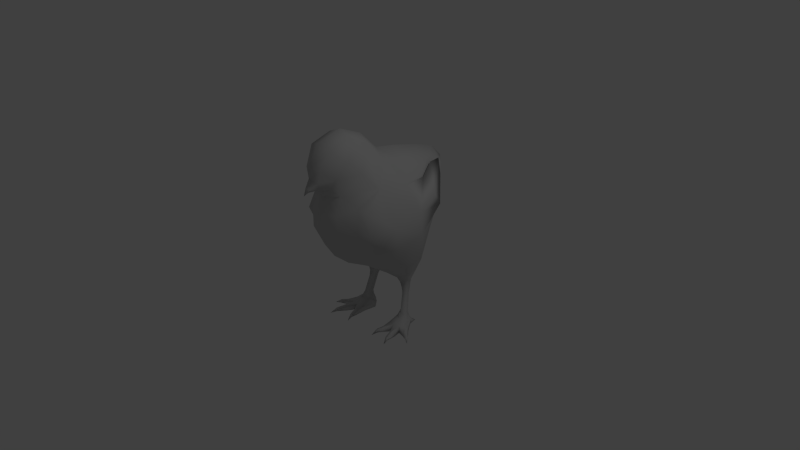 # Source: PolloHuesos.blend  (saved by Blender 2.73.0; exported with 4.5.12 LTS)
import bpy
from mathutils import Matrix  # noqa: F401  (used for matrix-valued properties, if any)

bpy.ops.wm.read_factory_settings(use_empty=True)
scene = bpy.context.scene
scene.name = 'Scene'

# ---- collections
col_collection_1 = bpy.data.collections.new('Collection 1'); scene.collection.children.link(col_collection_1)

# ---- materials (node trees are filled in below, after node groups)
mat_xiaoji = bpy.data.materials.new('Xiaoji')
mat_xiaoji.alpha_threshold = 0.0
mat_xiaoji.use_transparent_shadow = False
mat_xiaoji.diffuse_color = (0.5882, 0.5882, 0.5882, 1.0)
mat_xiaoji.specular_color = (0.9, 0.9, 0.9)
mat_xiaoji.roughness = 0.5
mat_xiaoji.specular_intensity = 0.0

# ---- material node trees

# ---- world
world_world = bpy.data.worlds.new('World'); scene.world = world_world
world_world.color = (0.05088, 0.05088, 0.05088)
world_world.use_sun_shadow = False
world_world.sun_shadow_jitter_overblur = 0.0
world_world.cycles.sampling_method = 'NONE'
world_world.cycles.sample_map_resolution = 256

# ---- cameras
cam_camera = bpy.data.cameras.new('Camera')
cam_camera.clip_end = 100.0
cam_camera.lens = 35.0
cam_camera.sensor_width = 32.0
cam_camera.sensor_height = 18.0
cam_camera.ortho_scale = 7.314
cam_camera.dof.focus_distance = 0.0
cam_camera.dof.aperture_fstop = 128.0

# ---- lights
light_lamp = bpy.data.lights.new('Lamp', 'POINT')
light_lamp.transmission_factor = 0.0
light_lamp.cutoff_distance = 30.0
light_lamp.energy = 100.0
light_lamp.shadow_buffer_clip_start = 1.001
light_lamp.shadow_soft_size = 0.1
light_lamp.shadow_maximum_resolution = 0.006
light_lamp.use_absolute_resolution = True
light_lamp.cycles.use_multiple_importance_sampling = False

# ---- meshes
me_untitled = bpy.data.meshes.new('Untitled')
me_untitled.from_pydata([(-0.5521, -6.084, 8.726), (-1.245, -3.219, 11.96), (-2.365, -2.951, 9.277), (-0.5609, 2.262, -1.086), (-2.471, 2.075, -2.411), (-1.436, 2.063, -2.485), (-1.984, -0.3072, -0.9315), (-1.489, 3.711, 0.3981), (-1.825, 2.87, -2.465), (-2.056, 1.199, -2.458), (-2.093, 1.335, -2.983), (-1.589, 1.982, -3.032), (-1.936, 2.561, -3.046), (-2.484, 1.974, -3.034), (-2.573, 0.5623, -5.711), (-1.869, 1.01, -5.814), (-2.285, 1.882, -5.706), (-3.055, 1.208, -5.826), (-1.672, 1.66, -6.254), (-2.237, 2.082, -6.221), (-2.735, 1.827, -6.233), (-3.432, 0.8536, -6.165), (-2.497, -0.05246, -6.162), (-1.752, 0.2291, -6.184), (-3.486, 0.7697, -6.719), (-1.788, 0.1997, -6.719), (-1.691, 1.513, -6.782), (-2.326, 1.949, -6.732), (-2.733, 1.762, -6.731), (-3.077, 0.07717, -6.149), (-3.968, 0.196, -6.374), (-3.79, -0.1412, -6.361), (-4.005, 0.2405, -6.727), (-4.502, -0.2343, -6.464), (-4.323, -0.4578, -6.483), (-4.422, -0.3555, -6.752), (-4.824, -0.6736, -6.72), (-2.13, -0.6789, -6.337), (-1.787, -0.6228, -6.325), (-1.771, -0.6264, -6.743), (-2.189, -0.6949, -6.725), (-1.623, -1.261, -6.408), (-1.78, -1.302, -6.716), (-1.628, -1.937, -6.77), (-3.203, -1.684, -6.343), (-3.378, -1.66, -6.642), (-3.523, -1.612, -6.344), (-3.595, -2.292, -6.644), (-2.532, 1.788, -3.557), (-2.19, 1.349, -3.541), (-1.74, 1.785, -3.598), (-2.009, 2.24, -3.627), (-1.432, -4.619, 7.472), (-2.835, 1.351, -5.334), (-2.426, 0.8602, -5.256), (-1.93, 1.35, -5.333), (-2.286, 1.838, -5.344), (-1.909, -1.33, -6.417), (-2.898, -0.8823, -6.262), (-3.303, -0.7349, -6.711), (-3.276, -0.8049, -6.263), (-4.106, -0.9333, 2.255), (-2.465, -3.759, 6.414), (-2.719, 1.524, -1.552), (-2.043, 0.8521, -1.856), (-1.154, 2.067, -1.73), (-1.643, 3.476, -1.143), (-2.738, 2.593, -1.275), (-2.932, 4.048, 2.362), (-1.234, -5.109, 11.38), (-1.97, -2.45, 0.5674), (-2.668, 2.438, -6.601), (-2.711, 2.026, -6.44), (-2.431, 2.204, -6.452), (-4.573, -1.612, 4.783), (-4.291, 1.7, 2.811), (-2.885, -1.669, 7.688), (-2.551, -0.1341, -6.731), (-2.867, -0.8326, -6.711), (-3.131, -0.004461, -6.73), (-3.788, -0.1718, -6.71), (-2.032, -4.182, 10.48), (-1.225, -1.52, 11.13), (-0.2316, -6.685, 8.256), (-0.5005, -5.93, 8.194), (-3.28, 3.626, 5.902), (-3.214, -2.906, 2.281), (-3.312, 0.9344, 7.334), (-2.031, 5.748, 3.536), (-2.015, 4.649, 7.969), (-1.584, 0.01451, 9.272), (-2.62, 2.051, 8.634), (-1.163, 7.152, 6.859), (-1.595, -5.063, 9.029), (-0.857, -6.026, 9.809), (-0.9623, -5.162, 8.055), (-4.773, 1.145, 5.324), (-3.935, -2.692, 2.544), (-2.047, 5.895, 8.0), (-2.266, 4.678, 8.032), (-2.41, 5.78, 6.605), (-3.656, 4.499, 4.629), (-3.639, 3.471, 6.12), (-2.959, 3.122, 7.331), (-3.867, 3.646, 5.906), (-2.892, -4.14, 4.222), (-3.96, -3.736, 4.484), (-3.255, -3.45, 6.314), (-3.88, 2.07, 1.506), (-3.584, -0.2942, 0.7339), (-3.27, 0.7619, -0.4867), (-3.433, 2.461, -0.06381), (-1.459, -5.151, 5.883), (-1.717, -3.966, 1.757), (-1.623, -5.103, 3.966), (2.057e-08, -2.872, 0.2469), (2.057e-08, -6.488, 10.1), (2.057e-08, -3.152, 12.45), (2.057e-08, -6.883, 8.486), (2.057e-08, -5.988, 7.917), (2.057e-08, -6.493, 9.213), (2.057e-08, 2.508, 9.534), (2.057e-08, 0.5591, 9.872), (2.057e-08, 6.302, 2.476), (2.057e-08, 4.982, 8.915), (2.057e-08, -5.261, 7.139), (0.5521, -6.084, 8.726), (1.245, -3.219, 11.96), (2.365, -2.951, 9.277), (0.5609, 2.262, -1.086), (2.471, 2.075, -2.411), (1.436, 2.063, -2.485), (1.984, -0.3072, -0.9315), (1.489, 3.711, 0.3981), (1.825, 2.87, -2.465), (2.056, 1.199, -2.458), (2.093, 1.335, -2.983), (1.589, 1.982, -3.032), (1.936, 2.561, -3.046), (2.484, 1.974, -3.034), (2.573, 0.5623, -5.711), (1.869, 1.01, -5.814), (2.285, 1.882, -5.706), (3.055, 1.208, -5.826), (1.672, 1.66, -6.254), (2.237, 2.082, -6.221), (2.735, 1.827, -6.233), (3.432, 0.8536, -6.165), (2.497, -0.05246, -6.162), (1.752, 0.2291, -6.184), (3.486, 0.7697, -6.719), (1.788, 0.1997, -6.719), (1.691, 1.513, -6.782), (2.326, 1.949, -6.732), (2.733, 1.762, -6.731), (3.077, 0.07717, -6.149), (3.968, 0.196, -6.374), (3.79, -0.1412, -6.361), (4.005, 0.2405, -6.727), (4.502, -0.2343, -6.464), (4.323, -0.4578, -6.483), (4.422, -0.3555, -6.752), (4.824, -0.6736, -6.72), (2.13, -0.6789, -6.337), (1.787, -0.6228, -6.325), (1.771, -0.6264, -6.743), (2.189, -0.6949, -6.725), (1.623, -1.261, -6.408), (1.78, -1.302, -6.716), (1.628, -1.937, -6.77), (3.203, -1.684, -6.343), (3.378, -1.66, -6.642), (3.523, -1.612, -6.344), (3.595, -2.292, -6.644), (2.532, 1.788, -3.557), (2.19, 1.349, -3.541), (1.74, 1.785, -3.598), (2.009, 2.24, -3.627), (1.432, -4.619, 7.472), (2.835, 1.351, -5.334), (2.426, 0.8602, -5.256), (1.93, 1.35, -5.333), (2.286, 1.838, -5.344), (1.909, -1.33, -6.417), (2.898, -0.8823, -6.262), (3.303, -0.7349, -6.711), (3.276, -0.8049, -6.263), (4.106, -0.9333, 2.255), (2.465, -3.759, 6.414), (2.719, 1.524, -1.552), (2.043, 0.8521, -1.856), (1.154, 2.067, -1.73), (1.643, 3.476, -1.143), (2.738, 2.593, -1.275), (2.932, 4.048, 2.362), (1.234, -5.109, 11.38), (1.97, -2.45, 0.5674), (2.668, 2.438, -6.601), (2.711, 2.026, -6.44), (2.431, 2.204, -6.452), (4.573, -1.612, 4.783), (4.291, 1.7, 2.811), (2.885, -1.669, 7.688), (2.551, -0.1341, -6.731), (2.867, -0.8326, -6.711), (3.131, -0.004461, -6.73), (3.788, -0.1718, -6.71), (2.032, -4.182, 10.48), (1.225, -1.52, 11.13), (0.2316, -6.685, 8.256), (0.5005, -5.93, 8.194), (3.28, 3.626, 5.902), (3.214, -2.906, 2.281), (3.312, 0.9344, 7.334), (2.031, 5.748, 3.536), (2.015, 4.649, 7.969), (1.584, 0.01451, 9.272), (2.62, 2.051, 8.634), (1.163, 7.152, 6.859), (1.595, -5.063, 9.029), (0.857, -6.026, 9.809), (0.9623, -5.162, 8.055), (4.773, 1.145, 5.324), (3.935, -2.692, 2.544), (2.047, 5.895, 8.0), (2.266, 4.678, 8.032), (2.41, 5.78, 6.605), (3.656, 4.499, 4.629), (3.639, 3.471, 6.12), (2.959, 3.122, 7.331), (3.867, 3.646, 5.906), (2.892, -4.14, 4.222), (3.96, -3.736, 4.484), (3.255, -3.45, 6.314), (3.88, 2.07, 1.506), (3.584, -0.2942, 0.7339), (3.27, 0.7619, -0.4867), (3.433, 2.461, -0.06381), (1.459, -5.151, 5.883), (1.717, -3.966, 1.757), (1.623, -5.103, 3.966), (2.057e-08, 4.202, 0.1386), (2.057e-08, -5.667, 5.769), (2.057e-08, 7.088, 8.239), (2.057e-08, -5.572, 3.775), (2.057e-08, -7.102, 7.827), (2.057e-08, 7.832, 4.994), (2.057e-08, 8.151, 7.112), (2.057e-08, -0.2532, -0.9885), (2.057e-08, 2.307, -0.8681), (2.057e-08, -6.63, 7.986), (2.057e-08, -4.333, 1.468), (2.057e-08, -5.44, 11.83), (2.057e-08, -1.113, 11.58), (2.057e-08, -5.375, 7.719)], [], [(6, 248, 70), (0, 83, 118, 120), (2, 93, 81), (3, 7, 241), (109, 108, 111, 110), (9, 64, 63, 4), (8, 66, 65, 5), (9, 5, 65, 64), (67, 66, 8, 4), (10, 9, 4, 13), (5, 9, 10, 11), (12, 8, 5, 11), (4, 8, 12, 13), (49, 10, 13, 48), (49, 50, 11, 10), (50, 51, 12, 11), (48, 13, 12, 51), (15, 18, 19, 16), (29, 14, 17, 21), (23, 15, 14, 22), (26, 18, 23, 25), (24, 21, 20, 28), (31, 29, 21, 30), (32, 24, 79, 80), (30, 21, 24, 32), (34, 31, 30, 33), (35, 80, 31, 34), (35, 32, 80), (33, 30, 32, 35), (36, 34, 33), (36, 35, 34), (36, 33, 35), (38, 23, 22, 37), (39, 25, 23, 38), (40, 77, 25, 39), (41, 38, 37, 57), (42, 39, 38, 41), (42, 40, 39), (43, 41, 57), (43, 42, 41), (43, 57, 42), (59, 79, 77, 78), (58, 22, 29, 60), (45, 78, 58, 44), (45, 59, 78), (46, 60, 59, 45), (44, 58, 60, 46), (47, 45, 44), (47, 46, 45), (47, 44, 46), (27, 19, 18, 26), (48, 53, 54, 49), (54, 55, 50, 49), (55, 56, 51, 50), (51, 56, 53, 48), (17, 14, 54, 53), (15, 55, 54, 14), (15, 16, 56, 55), (77, 79, 24, 25), (20, 17, 16, 19), (17, 53, 56, 16), (243, 92, 89, 124), (245, 83, 250), (1, 81, 69), (15, 23, 18), (20, 21, 17), (14, 29, 22), (40, 42, 57), (24, 28, 25), (93, 95, 84, 0), (40, 57, 37), (22, 58, 78), (22, 40, 37), (80, 29, 31), (29, 59, 60), (67, 63, 110, 111), (66, 7, 3, 65), (65, 3, 6, 64), (63, 67, 4), (68, 85, 88), (81, 94, 69), (107, 74, 106), (247, 246, 92), (121, 124, 89, 91), (125, 52, 112, 242), (123, 241, 7), (251, 113, 70, 115), (20, 72, 28), (27, 73, 19), (19, 73, 72, 20), (28, 72, 71), (27, 28, 71), (73, 27, 71), (72, 73, 71), (75, 87, 85), (3, 249, 248, 6), (76, 2, 82, 90), (22, 77, 40), (22, 78, 77), (29, 80, 79), (29, 79, 59), (69, 94, 116, 252), (69, 252, 117, 1), (1, 117, 253, 82), (120, 116, 94), (120, 94, 0), (52, 2, 76, 62), (3, 241, 249), (25, 27, 26), (25, 28, 27), (96, 74, 76, 87), (81, 82, 2), (118, 83, 245), (83, 84, 119, 250), (83, 0, 84), (84, 95, 254, 119), (74, 96, 75, 61), (113, 114, 105, 86), (68, 88, 123, 7), (92, 246, 88), (92, 88, 85), (87, 76, 90, 91), (87, 91, 85), (91, 89, 85), (82, 253, 122, 90), (91, 90, 122, 121), (89, 92, 85), (247, 92, 243), (94, 93, 0), (93, 2, 52, 95), (62, 107, 106, 105), (86, 97, 61), (76, 107, 62), (61, 97, 74), (101, 102, 87, 75), (87, 102, 103), (103, 104, 96, 87), (96, 104, 101, 75), (102, 101, 100, 98), (102, 98, 99, 103), (104, 103, 99), (106, 74, 97), (105, 114, 112, 62), (105, 106, 97, 86), (74, 107, 76), (104, 100, 101), (104, 99, 98), (68, 108, 75, 85), (75, 108, 109, 61), (109, 70, 86, 61), (6, 110, 63, 64), (66, 67, 111, 7), (111, 108, 68, 7), (70, 248, 115), (112, 52, 62), (70, 113, 86), (95, 52, 125, 254), (113, 251, 244, 114), (114, 244, 242, 112), (81, 93, 94), (100, 104, 98), (1, 82, 81), (6, 109, 110), (70, 109, 6), (88, 246, 123), (132, 196, 248), (126, 120, 118, 209), (128, 207, 219), (129, 241, 133), (235, 236, 237, 234), (189, 190, 135, 130), (134, 131, 191, 192), (135, 190, 191, 131), (134, 192, 193, 130), (136, 139, 130, 135), (131, 137, 136, 135), (138, 137, 131, 134), (130, 139, 138, 134), (175, 174, 139, 136), (175, 136, 137, 176), (176, 137, 138, 177), (174, 177, 138, 139), (145, 144, 141, 142), (155, 147, 143, 140), (149, 148, 140, 141), (152, 151, 149, 144), (150, 154, 146, 147), (157, 156, 147, 155), (158, 206, 205, 150), (156, 158, 150, 147), (160, 159, 156, 157), (161, 160, 157, 206), (161, 206, 158), (159, 161, 158, 156), (162, 159, 160), (162, 160, 161), (162, 161, 159), (164, 163, 148, 149), (165, 164, 149, 151), (166, 165, 151, 203), (167, 183, 163, 164), (168, 167, 164, 165), (168, 165, 166), (169, 183, 167), (169, 167, 168), (169, 168, 183), (185, 204, 203, 205), (184, 186, 155, 148), (171, 170, 184, 204), (171, 204, 185), (172, 171, 185, 186), (170, 172, 186, 184), (173, 170, 171), (173, 171, 172), (173, 172, 170), (153, 152, 144, 145), (174, 175, 180, 179), (180, 175, 176, 181), (181, 176, 177, 182), (177, 174, 179, 182), (143, 179, 180, 140), (141, 140, 180, 181), (141, 181, 182, 142), (203, 151, 150, 205), (146, 145, 142, 143), (143, 142, 182, 179), (215, 218, 243, 124), (245, 250, 209), (127, 195, 207), (141, 144, 149), (146, 143, 147), (140, 148, 155), (166, 183, 168), (150, 151, 154), (210, 221, 219, 126), (166, 163, 183), (148, 204, 184), (148, 163, 166), (206, 157, 155), (155, 186, 185), (236, 189, 193, 237), (129, 133, 192, 191), (132, 129, 191, 190), (189, 130, 193), (194, 214, 211), (207, 195, 220), (233, 232, 200), (247, 218, 246), (121, 217, 215, 124), (238, 178, 125, 242), (123, 133, 241), (196, 239, 251, 115), (146, 154, 198), (153, 145, 199), (145, 146, 198, 199), (154, 197, 198), (153, 197, 154), (199, 197, 153), (198, 197, 199), (201, 211, 213), (129, 132, 248, 249), (202, 216, 208, 128), (148, 166, 203), (148, 203, 204), (155, 205, 206), (155, 185, 205), (195, 252, 116, 220), (117, 252, 195, 127), (253, 117, 127, 208), (120, 220, 116), (120, 126, 220), (178, 188, 202, 128), (129, 249, 241), (151, 152, 153), (151, 153, 154), (222, 213, 202, 200), (207, 128, 208), (118, 245, 209), (119, 210, 209, 250), (209, 210, 126), (210, 119, 254, 221), (200, 187, 201, 222), (231, 240, 239, 212), (194, 133, 123, 214), (218, 214, 246), (218, 211, 214), (213, 217, 216, 202), (213, 211, 217), (217, 211, 215), (122, 253, 208, 216), (217, 121, 122, 216), (215, 211, 218), (247, 243, 218), (220, 126, 219), (178, 128, 219, 221), (188, 231, 232, 233), (212, 187, 223), (202, 188, 233), (187, 200, 223), (213, 228, 227, 201), (213, 229, 228), (222, 230, 229, 213), (222, 201, 227, 230), (228, 224, 226, 227), (225, 224, 228, 229), (230, 225, 229), (232, 223, 200), (231, 188, 238, 240), (231, 212, 223, 232), (200, 202, 233), (230, 227, 226), (230, 224, 225), (194, 211, 201, 234), (201, 187, 235, 234), (212, 196, 235, 187), (132, 190, 189, 236), (192, 133, 237, 193), (194, 234, 237, 133), (196, 115, 248), (238, 188, 178), (196, 212, 239), (221, 254, 125, 178), (244, 251, 239, 240), (242, 244, 240, 238), (207, 220, 219), (226, 224, 230), (127, 207, 208), (132, 236, 235), (196, 132, 235), (214, 123, 246)])
me_untitled.polygons.foreach_set('use_smooth', [True] * 330)
_uv = me_untitled.uv_layers.new(name='UVChannel_1')
_uv.uv.foreach_set('vector', [0.2292, 0.1448, 0.2057, 0.04676, 0.3172, 0.1567, 0.6067, 0.5832, 0.6252, 0.5335, 0.6378, 0.5452, 0.6363, 0.6067, 0.4869, 0.7051, 0.5651, 0.6355, 0.5456, 0.7592, 0.1251, 0.1847, 0.09091, 0.341, 0.0483, 0.2915, 0.2533, 0.2795, 0.1871, 0.3649, 0.1547, 0.283, 0.2024, 0.222, 0.6479, 0.2622, 0.6259, 0.1928, 0.6602, 0.1571, 0.6881, 0.2353, 0.7251, 0.2331, 0.7435, 0.142, 0.79, 0.194, 0.7606, 0.2482, 0.6479, 0.2622, 0.6082, 0.3363, 0.5779, 0.3017, 0.6259, 0.1928, 0.6924, 0.1337, 0.7435, 0.142, 0.7251, 0.2331, 0.6881, 0.2353, 0.6591, 0.3273, 0.6479, 0.2622, 0.6881, 0.2353, 0.6899, 0.3022, 0.6082, 0.3363, 0.6479, 0.2622, 0.6591, 0.3273, 0.626, 0.3691, 0.7202, 0.295, 0.7251, 0.2331, 0.7606, 0.2482, 0.747, 0.2972, 0.6881, 0.2353, 0.7251, 0.2331, 0.7202, 0.295, 0.6899, 0.3022, 0.6669, 0.387, 0.6591, 0.3273, 0.6899, 0.3022, 0.6934, 0.3646, 0.6669, 0.387, 0.6368, 0.4153, 0.626, 0.3691, 0.6591, 0.3273, 0.7484, 0.3394, 0.7227, 0.3474, 0.7202, 0.295, 0.747, 0.2972, 0.6934, 0.3646, 0.6899, 0.3022, 0.7202, 0.295, 0.7227, 0.3474, 0.7476, 0.6702, 0.7609, 0.6146, 0.7471, 0.5716, 0.7297, 0.6052, 0.7208, 0.7988, 0.7334, 0.734, 0.7063, 0.7031, 0.6956, 0.7446, 0.7694, 0.7226, 0.7476, 0.6702, 0.7334, 0.734, 0.7545, 0.7829, 0.7813, 0.6091, 0.7609, 0.6146, 0.7694, 0.7226, 0.7878, 0.7039, 0.6738, 0.7469, 0.6956, 0.7446, 0.6882, 0.6504, 0.6688, 0.6619, 0.684, 0.8258, 0.7208, 0.7988, 0.6956, 0.7446, 0.6747, 0.8053, 0.04843, 0.03129, 0.07406, 0.03799, 0.06, 0.09083, 0.04147, 0.06095, 0.6747, 0.8053, 0.6956, 0.7446, 0.6738, 0.7469, 0.665, 0.787, 0.6638, 0.8573, 0.684, 0.8258, 0.6747, 0.8053, 0.6579, 0.8453, 0.6692, 0.8696, 0.6888, 0.838, 0.684, 0.8258, 0.6638, 0.8573, 0.023, 0.03293, 0.04843, 0.03129, 0.04147, 0.06095, 0.6579, 0.8453, 0.6747, 0.8053, 0.665, 0.787, 0.6505, 0.8311, 0.6458, 0.8807, 0.6638, 0.8573, 0.6579, 0.8453, 0.6458, 0.8807, 0.6692, 0.8696, 0.6638, 0.8573, 0.6458, 0.8807, 0.6579, 0.8453, 0.6505, 0.8311, 0.8006, 0.7507, 0.7694, 0.7226, 0.7545, 0.7829, 0.7943, 0.7858, 0.805, 0.7277, 0.7878, 0.7039, 0.7694, 0.7226, 0.8006, 0.7507, 0.06066, 0.1725, 0.06876, 0.1287, 0.09412, 0.1574, 0.07134, 0.1933, 0.8247, 0.771, 0.8006, 0.7507, 0.7943, 0.7858, 0.8225, 0.7893, 0.8274, 0.7487, 0.805, 0.7277, 0.8006, 0.7507, 0.8247, 0.771, 0.05215, 0.2211, 0.06066, 0.1725, 0.07134, 0.1933, 0.8497, 0.7946, 0.8247, 0.771, 0.8225, 0.7893, 0.8497, 0.7946, 0.8274, 0.7487, 0.8247, 0.771, 0.8497, 0.7946, 0.8225, 0.7893, 0.8209, 0.8095, 0.03607, 0.1128, 0.06, 0.09083, 0.06876, 0.1287, 0.04275, 0.1413, 0.7497, 0.861, 0.7545, 0.7829, 0.7208, 0.7988, 0.7366, 0.8708, 0.7692, 0.9204, 0.763, 0.8563, 0.7497, 0.861, 0.7584, 0.9283, 0.00889, 0.1488, 0.03607, 0.1128, 0.04275, 0.1413, 0.748, 0.9355, 0.7366, 0.8708, 0.7229, 0.8813, 0.7368, 0.9438, 0.7584, 0.9283, 0.7497, 0.861, 0.7366, 0.8708, 0.748, 0.9355, 0.7597, 0.99, 0.7692, 0.9204, 0.7584, 0.9283, 0.7597, 0.99, 0.748, 0.9355, 0.7368, 0.9438, 0.7597, 0.99, 0.7584, 0.9283, 0.748, 0.9355, 0.7683, 0.5529, 0.7471, 0.5716, 0.7609, 0.6146, 0.7813, 0.6091, 0.6934, 0.3646, 0.7062, 0.5048, 0.6799, 0.52, 0.6669, 0.387, 0.6799, 0.52, 0.6591, 0.5327, 0.6368, 0.4153, 0.6669, 0.387, 0.7621, 0.4724, 0.7365, 0.4872, 0.7227, 0.3474, 0.7484, 0.3394, 0.7227, 0.3474, 0.7365, 0.4872, 0.7062, 0.5048, 0.6934, 0.3646, 0.7108, 0.5446, 0.6853, 0.5593, 0.6799, 0.52, 0.7062, 0.5048, 0.6661, 0.5719, 0.6591, 0.5327, 0.6799, 0.52, 0.6853, 0.5593, 0.7677, 0.5116, 0.7405, 0.5274, 0.7365, 0.4872, 0.7621, 0.4724, 0.06876, 0.1287, 0.06, 0.09083, 0.07406, 0.03799, 0.09412, 0.1574, 0.6882, 0.6504, 0.7063, 0.7031, 0.7133, 0.625, 0.6928, 0.6087, 0.7108, 0.5446, 0.7062, 0.5048, 0.7365, 0.4872, 0.7405, 0.5274, 0.1316, 0.9736, 0.1068, 0.8677, 0.2107, 0.8307, 0.2098, 0.9736, 0.6392, 0.4957, 0.6252, 0.5335, 0.623, 0.508, 0.5344, 0.8908, 0.5456, 0.7592, 0.5977, 0.824, 0.7476, 0.6702, 0.7694, 0.7226, 0.7609, 0.6146, 0.6882, 0.6504, 0.6956, 0.7446, 0.7063, 0.7031, 0.7334, 0.734, 0.7208, 0.7988, 0.7545, 0.7829, 0.7923, 0.8093, 0.8209, 0.8095, 0.8225, 0.7893, 0.07406, 0.03799, 0.1176, 0.03795, 0.09412, 0.1574, 0.5651, 0.6355, 0.5614, 0.5486, 0.5959, 0.5426, 0.6067, 0.5832, 0.7923, 0.8093, 0.8225, 0.7893, 0.7943, 0.7858, 0.7545, 0.7829, 0.7497, 0.861, 0.763, 0.8563, 0.7545, 0.7829, 0.7923, 0.8093, 0.7943, 0.7858, 0.6888, 0.838, 0.7208, 0.7988, 0.684, 0.8258, 0.7208, 0.7988, 0.7229, 0.8813, 0.7366, 0.8708, 0.6924, 0.1337, 0.6602, 0.1571, 0.6344, 0.04499, 0.6929, 0.0128, 0.7435, 0.142, 0.7657, 0.03612, 0.8251, 0.1509, 0.79, 0.194, 0.5779, 0.3017, 0.5321, 0.2711, 0.5916, 0.1029, 0.6259, 0.1928, 0.6602, 0.1571, 0.6924, 0.1337, 0.6881, 0.2353, 0.1356, 0.4787, 0.2129, 0.6668, 0.09518, 0.607, 0.5456, 0.7592, 0.6106, 0.6723, 0.5977, 0.824, 0.9362, 0.233, 0.8722, 0.3756, 0.8686, 0.2233, 0.07389, 0.9736, 0.02844, 0.8011, 0.1068, 0.8677, 0.3038, 0.9736, 0.2098, 0.9736, 0.2107, 0.8307, 0.3061, 0.7865, 0.5672, 0.4442, 0.5257, 0.5269, 0.5018, 0.4037, 0.5402, 0.3415, 0.01294, 0.5534, 0.0483, 0.2915, 0.09091, 0.341, 0.4076, 0.07887, 0.3846, 0.1865, 0.3172, 0.1567, 0.3293, 0.03414, 0.6882, 0.6504, 0.6776, 0.6384, 0.6688, 0.6619, 0.6795, 0.5789, 0.6794, 0.6112, 0.6928, 0.6087, 0.6928, 0.6087, 0.6794, 0.6112, 0.6776, 0.6384, 0.6882, 0.6504, 0.6688, 0.6619, 0.6776, 0.6384, 0.6649, 0.6137, 0.1314, 0.05278, 0.1176, 0.03795, 0.1381, 0.0119, 0.6794, 0.6112, 0.6795, 0.5789, 0.6649, 0.6137, 0.6776, 0.6384, 0.6794, 0.6112, 0.6649, 0.6137, 0.2182, 0.4245, 0.3236, 0.6692, 0.2129, 0.6668, 0.1251, 0.1847, 0.1044, 0.1689, 0.2057, 0.04676, 0.2292, 0.1448, 0.4193, 0.6481, 0.4869, 0.7051, 0.4682, 0.889, 0.3867, 0.8327, 0.7545, 0.7829, 0.7675, 0.8123, 0.7923, 0.8093, 0.7545, 0.7829, 0.763, 0.8563, 0.7675, 0.8123, 0.7208, 0.7988, 0.6888, 0.838, 0.7104, 0.8367, 0.7208, 0.7988, 0.7104, 0.8367, 0.7229, 0.8813, 0.5977, 0.824, 0.6106, 0.6723, 0.6456, 0.6748, 0.6477, 0.824, 0.5977, 0.824, 0.6184, 0.9736, 0.5376, 0.9736, 0.5344, 0.8908, 0.5344, 0.8908, 0.5376, 0.9736, 0.4621, 0.9736, 0.4682, 0.889, 0.6363, 0.6067, 0.6456, 0.6748, 0.6106, 0.6723, 0.6363, 0.6067, 0.6106, 0.6723, 0.6067, 0.5832, 0.5257, 0.5269, 0.4869, 0.7051, 0.4193, 0.6481, 0.4638, 0.5024, 0.1251, 0.1847, 0.0483, 0.2915, 0.1044, 0.1689, 0.09412, 0.1574, 0.1314, 0.05278, 0.1328, 0.107, 0.09412, 0.1574, 0.1176, 0.03795, 0.1314, 0.05278, 0.8851, 0.5645, 0.8722, 0.3756, 0.9912, 0.3565, 0.9734, 0.5577, 0.5456, 0.7592, 0.4682, 0.889, 0.4869, 0.7051, 0.6378, 0.5452, 0.6252, 0.5335, 0.6392, 0.4957, 0.6252, 0.5335, 0.5959, 0.5426, 0.6011, 0.5012, 0.623, 0.508, 0.6252, 0.5335, 0.6067, 0.5832, 0.5959, 0.5426, 0.5959, 0.5426, 0.5614, 0.5486, 0.5803, 0.4819, 0.6011, 0.5012, 0.8722, 0.3756, 0.8851, 0.5645, 0.7943, 0.6038, 0.7785, 0.4, 0.3846, 0.1865, 0.4574, 0.2937, 0.4175, 0.3725, 0.35, 0.2955, 0.1356, 0.4787, 0.09518, 0.607, 0.01294, 0.5534, 0.09091, 0.341, 0.1068, 0.8677, 0.02844, 0.8011, 0.09518, 0.607, 0.1068, 0.8677, 0.09518, 0.607, 0.2129, 0.6668, 0.3236, 0.6692, 0.4193, 0.6481, 0.3867, 0.8327, 0.3061, 0.7865, 0.3236, 0.6692, 0.3061, 0.7865, 0.2129, 0.6668, 0.3061, 0.7865, 0.2107, 0.8307, 0.2129, 0.6668, 0.4682, 0.889, 0.4621, 0.9736, 0.3774, 0.9736, 0.3867, 0.8327, 0.3061, 0.7865, 0.3867, 0.8327, 0.3774, 0.9736, 0.3038, 0.9736, 0.2107, 0.8307, 0.1068, 0.8677, 0.2129, 0.6668, 0.07389, 0.9736, 0.1068, 0.8677, 0.1316, 0.9736, 0.6106, 0.6723, 0.5651, 0.6355, 0.6067, 0.5832, 0.5651, 0.6355, 0.4869, 0.7051, 0.5257, 0.5269, 0.5614, 0.5486, 0.9517, 0.1829, 0.9362, 0.233, 0.8686, 0.2233, 0.8633, 0.1462, 0.7809, 0.2328, 0.7977, 0.2756, 0.7785, 0.4, 0.9912, 0.3565, 0.9362, 0.233, 0.9517, 0.1829, 0.7785, 0.4, 0.7977, 0.2756, 0.8722, 0.3756, 0.3655, 0.3996, 0.3438, 0.4911, 0.346, 0.6512, 0.4508, 0.4875, 0.346, 0.6512, 0.3438, 0.4911, 0.313, 0.543, 0.9715, 0.7252, 0.9084, 0.748, 0.8851, 0.5645, 0.9734, 0.5577, 0.8851, 0.5645, 0.9084, 0.748, 0.8631, 0.8142, 0.7943, 0.6038, 0.3438, 0.4911, 0.3655, 0.3996, 0.2906, 0.3862, 0.2531, 0.42, 0.3438, 0.4911, 0.2531, 0.42, 0.2693, 0.484, 0.313, 0.543, 0.9084, 0.748, 0.9715, 0.7252, 0.9833, 0.8708, 0.8686, 0.2233, 0.8722, 0.3756, 0.7977, 0.2756, 0.4175, 0.3725, 0.4574, 0.2937, 0.5018, 0.4037, 0.4638, 0.5024, 0.8633, 0.1462, 0.8686, 0.2233, 0.7977, 0.2756, 0.7809, 0.2328, 0.8722, 0.3756, 0.9362, 0.233, 0.9912, 0.3565, 0.9084, 0.748, 0.9231, 0.938, 0.8631, 0.8142, 0.9084, 0.748, 0.9833, 0.8708, 0.9747, 0.9603, 0.1356, 0.4787, 0.1871, 0.3649, 0.2182, 0.4245, 0.2129, 0.6668, 0.2182, 0.4245, 0.1871, 0.3649, 0.2533, 0.2795, 0.2928, 0.3655, 0.2533, 0.2795, 0.3172, 0.1567, 0.35, 0.2955, 0.2928, 0.3655, 0.5916, 0.1029, 0.6344, 0.04499, 0.6602, 0.1571, 0.6259, 0.1928, 0.7435, 0.142, 0.6924, 0.1337, 0.6929, 0.0128, 0.7657, 0.03612, 0.1547, 0.283, 0.1871, 0.3649, 0.1356, 0.4787, 0.09091, 0.341, 0.3172, 0.1567, 0.2057, 0.04676, 0.3293, 0.03414, 0.5018, 0.4037, 0.5257, 0.5269, 0.4638, 0.5024, 0.3172, 0.1567, 0.3846, 0.1865, 0.35, 0.2955, 0.5614, 0.5486, 0.5257, 0.5269, 0.5672, 0.4442, 0.5803, 0.4819, 0.3846, 0.1865, 0.4076, 0.07887, 0.4934, 0.2317, 0.4574, 0.2937, 0.4574, 0.2937, 0.4934, 0.2317, 0.5402, 0.3415, 0.5018, 0.4037, 0.5456, 0.7592, 0.5651, 0.6355, 0.6106, 0.6723, 0.9231, 0.938, 0.9084, 0.748, 0.9747, 0.9603, 0.5344, 0.8908, 0.4682, 0.889, 0.5456, 0.7592, 0.2292, 0.1448, 0.2533, 0.2795, 0.2024, 0.222, 0.3172, 0.1567, 0.2533, 0.2795, 0.2292, 0.1448, 0.09518, 0.607, 0.02844, 0.8011, 0.01294, 0.5534, 0.2292, 0.1448, 0.3172, 0.1567, 0.2057, 0.04676, 0.6067, 0.5832, 0.6363, 0.6067, 0.6378, 0.5452, 0.6252, 0.5335, 0.4869, 0.7051, 0.5456, 0.7592, 0.5651, 0.6355, 0.1251, 0.1847, 0.0483, 0.2915, 0.09091, 0.341, 0.2533, 0.2795, 0.2024, 0.222, 0.1547, 0.283, 0.1871, 0.3649, 0.6602, 0.1571, 0.6259, 0.1928, 0.6479, 0.2622, 0.6881, 0.2353, 0.7251, 0.2331, 0.7606, 0.2482, 0.79, 0.194, 0.7435, 0.142, 0.6479, 0.2622, 0.6259, 0.1928, 0.5779, 0.3017, 0.6082, 0.3363, 0.7251, 0.2331, 0.7435, 0.142, 0.6924, 0.1337, 0.6881, 0.2353, 0.6591, 0.3273, 0.6899, 0.3022, 0.6881, 0.2353, 0.6479, 0.2622, 0.6082, 0.3363, 0.626, 0.3691, 0.6591, 0.3273, 0.6479, 0.2622, 0.7202, 0.295, 0.747, 0.2972, 0.7606, 0.2482, 0.7251, 0.2331, 0.6881, 0.2353, 0.6899, 0.3022, 0.7202, 0.295, 0.7251, 0.2331, 0.6669, 0.387, 0.6934, 0.3646, 0.6899, 0.3022, 0.6591, 0.3273, 0.6669, 0.387, 0.6591, 0.3273, 0.626, 0.3691, 0.6368, 0.4153, 0.7484, 0.3394, 0.747, 0.2972, 0.7202, 0.295, 0.7227, 0.3474, 0.6934, 0.3646, 0.7227, 0.3474, 0.7202, 0.295, 0.6899, 0.3022, 0.7471, 0.5716, 0.7609, 0.6146, 0.7476, 0.6702, 0.7297, 0.6052, 0.7208, 0.7988, 0.6956, 0.7446, 0.7063, 0.7031, 0.7334, 0.734, 0.7694, 0.7226, 0.7545, 0.7829, 0.7334, 0.734, 0.7476, 0.6702, 0.7813, 0.6091, 0.7878, 0.7039, 0.7694, 0.7226, 0.7609, 0.6146, 0.6738, 0.7469, 0.6688, 0.6619, 0.6882, 0.6504, 0.6956, 0.7446, 0.684, 0.8258, 0.6747, 0.8053, 0.6956, 0.7446, 0.7208, 0.7988, 0.04843, 0.03129, 0.04147, 0.06095, 0.06, 0.09083, 0.07406, 0.03799, 0.6747, 0.8053, 0.665, 0.787, 0.6738, 0.7469, 0.6956, 0.7446, 0.6638, 0.8573, 0.6579, 0.8453, 0.6747, 0.8053, 0.684, 0.8258, 0.6692, 0.8696, 0.6638, 0.8573, 0.684, 0.8258, 0.6888, 0.838, 0.023, 0.03293, 0.04147, 0.06095, 0.04843, 0.03129, 0.6579, 0.8453, 0.6505, 0.8311, 0.665, 0.787, 0.6747, 0.8053, 0.6458, 0.8807, 0.6579, 0.8453, 0.6638, 0.8573, 0.6458, 0.8807, 0.6638, 0.8573, 0.6692, 0.8696, 0.6458, 0.8807, 0.6505, 0.8311, 0.6579, 0.8453, 0.8006, 0.7507, 0.7943, 0.7858, 0.7545, 0.7829, 0.7694, 0.7226, 0.805, 0.7277, 0.8006, 0.7507, 0.7694, 0.7226, 0.7878, 0.7039, 0.06066, 0.1725, 0.07134, 0.1933, 0.09412, 0.1574, 0.06876, 0.1287, 0.8247, 0.771, 0.8225, 0.7893, 0.7943, 0.7858, 0.8006, 0.7507, 0.8274, 0.7487, 0.8247, 0.771, 0.8006, 0.7507, 0.805, 0.7277, 0.05215, 0.2211, 0.07134, 0.1933, 0.06066, 0.1725, 0.8497, 0.7946, 0.8225, 0.7893, 0.8247, 0.771, 0.8497, 0.7946, 0.8247, 0.771, 0.8274, 0.7487, 0.8497, 0.7946, 0.8209, 0.8095, 0.8225, 0.7893, 0.03607, 0.1128, 0.04275, 0.1413, 0.06876, 0.1287, 0.06, 0.09083, 0.7497, 0.861, 0.7366, 0.8708, 0.7208, 0.7988, 0.7545, 0.7829, 0.7692, 0.9204, 0.7584, 0.9283, 0.7497, 0.861, 0.763, 0.8563, 0.00889, 0.1488, 0.04275, 0.1413, 0.03607, 0.1128, 0.748, 0.9355, 0.7368, 0.9438, 0.7229, 0.8813, 0.7366, 0.8708, 0.7584, 0.9283, 0.748, 0.9355, 0.7366, 0.8708, 0.7497, 0.861, 0.7597, 0.99, 0.7584, 0.9283, 0.7692, 0.9204, 0.7597, 0.99, 0.7368, 0.9438, 0.748, 0.9355, 0.7597, 0.99, 0.748, 0.9355, 0.7584, 0.9283, 0.7683, 0.5529, 0.7813, 0.6091, 0.7609, 0.6146, 0.7471, 0.5716, 0.6934, 0.3646, 0.6669, 0.387, 0.6799, 0.52, 0.7062, 0.5048, 0.6799, 0.52, 0.6669, 0.387, 0.6368, 0.4153, 0.6591, 0.5327, 0.7621, 0.4724, 0.7484, 0.3394, 0.7227, 0.3474, 0.7365, 0.4872, 0.7227, 0.3474, 0.6934, 0.3646, 0.7062, 0.5048, 0.7365, 0.4872, 0.7108, 0.5446, 0.7062, 0.5048, 0.6799, 0.52, 0.6853, 0.5593, 0.6661, 0.5719, 0.6853, 0.5593, 0.6799, 0.52, 0.6591, 0.5327, 0.7677, 0.5116, 0.7621, 0.4724, 0.7365, 0.4872, 0.7405, 0.5274, 0.06876, 0.1287, 0.09412, 0.1574, 0.07406, 0.03799, 0.06, 0.09083, 0.6882, 0.6504, 0.6928, 0.6087, 0.7133, 0.625, 0.7063, 0.7031, 0.7108, 0.5446, 0.7405, 0.5274, 0.7365, 0.4872, 0.7062, 0.5048, 0.2107, 0.8307, 0.1068, 0.8677, 0.1316, 0.9736, 0.2098, 0.9736, 0.6392, 0.4957, 0.623, 0.508, 0.6252, 0.5335, 0.5344, 0.8908, 0.5977, 0.824, 0.5456, 0.7592, 0.7476, 0.6702, 0.7609, 0.6146, 0.7694, 0.7226, 0.6882, 0.6504, 0.7063, 0.7031, 0.6956, 0.7446, 0.7334, 0.734, 0.7545, 0.7829, 0.7208, 0.7988, 0.7923, 0.8093, 0.8225, 0.7893, 0.8209, 0.8095, 0.07406, 0.03799, 0.09412, 0.1574, 0.1176, 0.03795, 0.5959, 0.5426, 0.5614, 0.5486, 0.5651, 0.6355, 0.6067, 0.5832, 0.7923, 0.8093, 0.7943, 0.7858, 0.8225, 0.7893, 0.7545, 0.7829, 0.763, 0.8563, 0.7497, 0.861, 0.7545, 0.7829, 0.7943, 0.7858, 0.7923, 0.8093, 0.6888, 0.838, 0.684, 0.8258, 0.7208, 0.7988, 0.7208, 0.7988, 0.7366, 0.8708, 0.7229, 0.8813, 0.6344, 0.04499, 0.6602, 0.1571, 0.6924, 0.1337, 0.6929, 0.0128, 0.8251, 0.1509, 0.7657, 0.03612, 0.7435, 0.142, 0.79, 0.194, 0.5916, 0.1029, 0.5321, 0.2711, 0.5779, 0.3017, 0.6259, 0.1928, 0.6602, 0.1571, 0.6881, 0.2353, 0.6924, 0.1337, 0.1356, 0.4787, 0.09518, 0.607, 0.2129, 0.6668, 0.5456, 0.7592, 0.5977, 0.824, 0.6106, 0.6723, 0.9362, 0.233, 0.8686, 0.2233, 0.8722, 0.3756, 0.07389, 0.9736, 0.1068, 0.8677, 0.02844, 0.8011, 0.3038, 0.9736, 0.3061, 0.7865, 0.2107, 0.8307, 0.2098, 0.9736, 0.5018, 0.4037, 0.5257, 0.5269, 0.5672, 0.4442, 0.5402, 0.3415, 0.01294, 0.5534, 0.09091, 0.341, 0.0483, 0.2915, 0.3172, 0.1567, 0.3846, 0.1865, 0.4076, 0.07887, 0.3293, 0.03414, 0.6882, 0.6504, 0.6688, 0.6619, 0.6776, 0.6384, 0.6795, 0.5789, 0.6928, 0.6087, 0.6794, 0.6112, 0.6928, 0.6087, 0.6882, 0.6504, 0.6776, 0.6384, 0.6794, 0.6112, 0.6688, 0.6619, 0.6649, 0.6137, 0.6776, 0.6384, 0.1314, 0.05278, 0.1381, 0.0119, 0.1176, 0.03795, 0.6794, 0.6112, 0.6649, 0.6137, 0.6795, 0.5789, 0.6776, 0.6384, 0.6649, 0.6137, 0.6794, 0.6112, 0.2182, 0.4245, 0.2129, 0.6668, 0.3236, 0.6692, 0.1251, 0.1847, 0.2292, 0.1448, 0.2057, 0.04676, 0.1044, 0.1689, 0.4193, 0.6481, 0.3867, 0.8327, 0.4682, 0.889, 0.4869, 0.7051, 0.7545, 0.7829, 0.7923, 0.8093, 0.7675, 0.8123, 0.7545, 0.7829, 0.7675, 0.8123, 0.763, 0.8563, 0.7208, 0.7988, 0.7104, 0.8367, 0.6888, 0.838, 0.7208, 0.7988, 0.7229, 0.8813, 0.7104, 0.8367, 0.5977, 0.824, 0.6477, 0.824, 0.6456, 0.6748, 0.6106, 0.6723, 0.5376, 0.9736, 0.6184, 0.9736, 0.5977, 0.824, 0.5344, 0.8908, 0.4621, 0.9736, 0.5376, 0.9736, 0.5344, 0.8908, 0.4682, 0.889, 0.6363, 0.6067, 0.6106, 0.6723, 0.6456, 0.6748, 0.6363, 0.6067, 0.6067, 0.5832, 0.6106, 0.6723, 0.5257, 0.5269, 0.4638, 0.5024, 0.4193, 0.6481, 0.4869, 0.7051, 0.1251, 0.1847, 0.1044, 0.1689, 0.0483, 0.2915, 0.09412, 0.1574, 0.1328, 0.107, 0.1314, 0.05278, 0.09412, 0.1574, 0.1314, 0.05278, 0.1176, 0.03795, 0.8851, 0.5645, 0.9734, 0.5577, 0.9912, 0.3565, 0.8722, 0.3756, 0.5456, 0.7592, 0.4869, 0.7051, 0.4682, 0.889, 0.6378, 0.5452, 0.6392, 0.4957, 0.6252, 0.5335, 0.6011, 0.5012, 0.5959, 0.5426, 0.6252, 0.5335, 0.623, 0.508, 0.6252, 0.5335, 0.5959, 0.5426, 0.6067, 0.5832, 0.5959, 0.5426, 0.6011, 0.5012, 0.5803, 0.4819, 0.5614, 0.5486, 0.8722, 0.3756, 0.7785, 0.4, 0.7943, 0.6038, 0.8851, 0.5645, 0.4175, 0.3725, 0.4574, 0.2937, 0.3846, 0.1865, 0.35, 0.2955, 0.1356, 0.4787, 0.09091, 0.341, 0.01294, 0.5534, 0.09518, 0.607, 0.1068, 0.8677, 0.09518, 0.607, 0.02844, 0.8011, 0.1068, 0.8677, 0.2129, 0.6668, 0.09518, 0.607, 0.3236, 0.6692, 0.3061, 0.7865, 0.3867, 0.8327, 0.4193, 0.6481, 0.3236, 0.6692, 0.2129, 0.6668, 0.3061, 0.7865, 0.3061, 0.7865, 0.2129, 0.6668, 0.2107, 0.8307, 0.3774, 0.9736, 0.4621, 0.9736, 0.4682, 0.889, 0.3867, 0.8327, 0.3061, 0.7865, 0.3038, 0.9736, 0.3774, 0.9736, 0.3867, 0.8327, 0.2107, 0.8307, 0.2129, 0.6668, 0.1068, 0.8677, 0.07389, 0.9736, 0.1316, 0.9736, 0.1068, 0.8677, 0.6106, 0.6723, 0.6067, 0.5832, 0.5651, 0.6355, 0.5257, 0.5269, 0.4869, 0.7051, 0.5651, 0.6355, 0.5614, 0.5486, 0.9517, 0.1829, 0.8633, 0.1462, 0.8686, 0.2233, 0.9362, 0.233, 0.7809, 0.2328, 0.7785, 0.4, 0.7977, 0.2756, 0.9912, 0.3565, 0.9517, 0.1829, 0.9362, 0.233, 0.7785, 0.4, 0.8722, 0.3756, 0.7977, 0.2756, 0.346, 0.6512, 0.3438, 0.4911, 0.3655, 0.3996, 0.4508, 0.4875, 0.346, 0.6512, 0.313, 0.543, 0.3438, 0.4911, 0.8851, 0.5645, 0.9084, 0.748, 0.9715, 0.7252, 0.9734, 0.5577, 0.8851, 0.5645, 0.7943, 0.6038, 0.8631, 0.8142, 0.9084, 0.748, 0.3438, 0.4911, 0.2531, 0.42, 0.2906, 0.3862, 0.3655, 0.3996, 0.2693, 0.484, 0.2531, 0.42, 0.3438, 0.4911, 0.313, 0.543, 0.9084, 0.748, 0.9833, 0.8708, 0.9715, 0.7252, 0.8686, 0.2233, 0.7977, 0.2756, 0.8722, 0.3756, 0.4175, 0.3725, 0.4638, 0.5024, 0.5018, 0.4037, 0.4574, 0.2937, 0.8633, 0.1462, 0.7809, 0.2328, 0.7977, 0.2756, 0.8686, 0.2233, 0.8722, 0.3756, 0.9912, 0.3565, 0.9362, 0.233, 0.9084, 0.748, 0.8631, 0.8142, 0.9231, 0.938, 0.9084, 0.748, 0.9747, 0.9603, 0.9833, 0.8708, 0.1356, 0.4787, 0.2129, 0.6668, 0.2182, 0.4245, 0.1871, 0.3649, 0.2182, 0.4245, 0.2928, 0.3655, 0.2533, 0.2795, 0.1871, 0.3649, 0.35, 0.2955, 0.3172, 0.1567, 0.2533, 0.2795, 0.2928, 0.3655, 0.5916, 0.1029, 0.6259, 0.1928, 0.6602, 0.1571, 0.6344, 0.04499, 0.7435, 0.142, 0.7657, 0.03612, 0.6929, 0.0128, 0.6924, 0.1337, 0.1356, 0.4787, 0.1871, 0.3649, 0.1547, 0.283, 0.09091, 0.341, 0.3172, 0.1567, 0.3293, 0.03414, 0.2057, 0.04676, 0.5018, 0.4037, 0.4638, 0.5024, 0.5257, 0.5269, 0.3172, 0.1567, 0.35, 0.2955, 0.3846, 0.1865, 0.5614, 0.5486, 0.5803, 0.4819, 0.5672, 0.4442, 0.5257, 0.5269, 0.4934, 0.2317, 0.4076, 0.07887, 0.3846, 0.1865, 0.4574, 0.2937, 0.5402, 0.3415, 0.4934, 0.2317, 0.4574, 0.2937, 0.5018, 0.4037, 0.5456, 0.7592, 0.6106, 0.6723, 0.5651, 0.6355, 0.9231, 0.938, 0.9747, 0.9603, 0.9084, 0.748, 0.5344, 0.8908, 0.5456, 0.7592, 0.4682, 0.889, 0.2292, 0.1448, 0.2024, 0.222, 0.2533, 0.2795, 0.3172, 0.1567, 0.2292, 0.1448, 0.2533, 0.2795, 0.09518, 0.607, 0.01294, 0.5534, 0.02844, 0.8011])
me_untitled.materials.append(mat_xiaoji)
me_untitled.use_remesh_preserve_volume = False
me_untitled.use_remesh_preserve_attributes = False
me_untitled.use_mirror_vertex_groups = False
me_untitled.update()
arm_armature = bpy.data.armatures.new('Armature')  # bones are not reproduced

# ---- objects
ob_armature = bpy.data.objects.new('Armature', arm_armature)
ob_xiaoji = bpy.data.objects.new('Xiaoji', me_untitled)
ob_lamp = bpy.data.objects.new('Lamp', light_lamp)
ob_camera = bpy.data.objects.new('Camera', cam_camera)

# ---- transforms, parenting, visibility, modifiers, constraints
ob_armature.location = (0.0, 0.0, 0.0)
ob_armature.hide_viewport = True
ob_armature.show_in_front = True
ob_armature.lineart.crease_threshold = 0.0
ob_xiaoji.location = (0.0, 0.0, 0.0)
ob_xiaoji.scale = (0.147, 0.147, 0.147)
ob_xiaoji.color = (0.8, 0.8, 0.8, 1.0)
ob_xiaoji.lineart.crease_threshold = 0.0
ob_lamp.location = (4.076, 1.005, 5.904)
ob_lamp.rotation_euler = (0.6503, 0.05522, 1.866)
ob_lamp.lock_rotations_4d = False
ob_lamp.empty_display_type = 'ARROWS'
ob_lamp.color = (0.0, 0.0, 0.0, 0.0)
ob_lamp.lineart.crease_threshold = 0.0
ob_camera.location = (7.481, -6.508, 5.344)
ob_camera.rotation_euler = (1.109, 0.01082, 0.8149)
ob_camera.lock_rotations_4d = False
ob_camera.empty_display_type = 'ARROWS'
ob_camera.color = (0.0, 0.0, 0.0, 0.0)
ob_camera.display_type = 'WIRE'
ob_camera.lineart.crease_threshold = 0.0

# ---- collection membership
col_collection_1.objects.link(ob_armature)
col_collection_1.objects.link(ob_xiaoji)
col_collection_1.objects.link(ob_lamp)
col_collection_1.objects.link(ob_camera)

# ---- scene / render settings (as saved in the file)
scene.camera = ob_camera
scene.frame_start = 1; scene.frame_end = 250; scene.frame_set(1)
scene.render.engine = 'BLENDER_EEVEE_NEXT'
scene.render.resolution_percentage = 50
scene.render.fps = 30
scene.render.dither_intensity = 0.0
scene.cycles.use_denoising = False
scene.cycles.samples = 10
scene.cycles.sampling_pattern = 'TABULATED_SOBOL'
scene.cycles.light_sampling_threshold = 0.0
scene.cycles.use_adaptive_sampling = False
scene.cycles.use_light_tree = False
scene.cycles.blur_glossy = 0.0
scene.cycles.pixel_filter_type = 'GAUSSIAN'
scene.cycles.sample_clamp_indirect = 0.0
scene.view_settings.view_transform = 'Standard'
bpy.context.view_layer.update()
